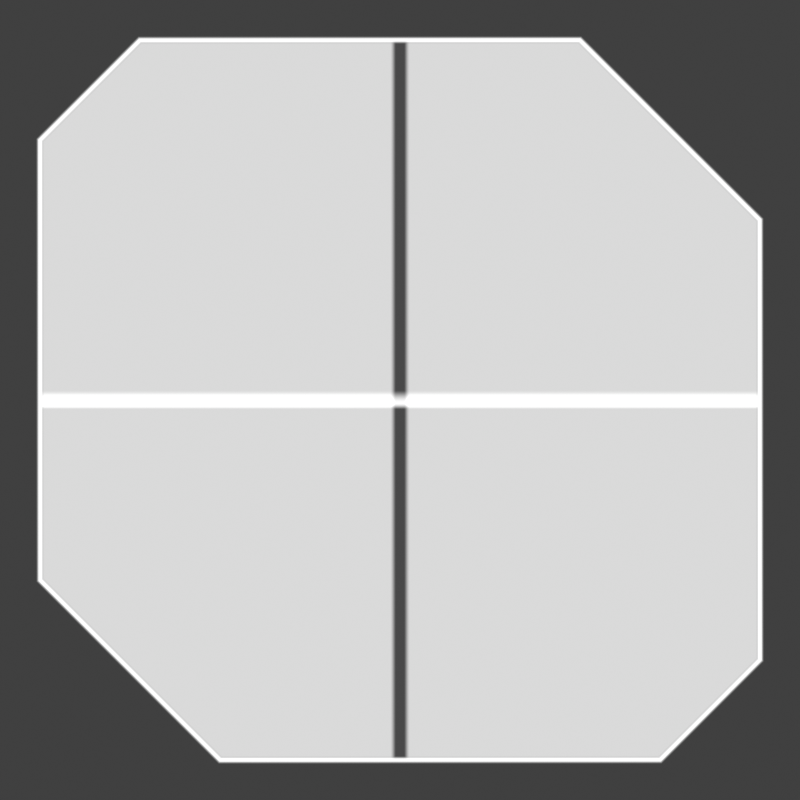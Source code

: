 # Source: button.blend  (saved by Blender 4.5.91; exported with 4.5.12 LTS)
import bpy
from mathutils import Matrix  # noqa: F401  (used for matrix-valued properties, if any)

bpy.ops.wm.read_factory_settings(use_empty=True)
scene = bpy.context.scene
scene.name = 'Scene'

# ---- collections
col_button = bpy.data.collections.new('Button'); scene.collection.children.link(col_button)
col_cam___light = bpy.data.collections.new('Cam & light'); scene.collection.children.link(col_cam___light)

# ---- materials (node trees are filled in below, after node groups)
mat_edge = bpy.data.materials.new('edge')
mat_bg_pressed = bpy.data.materials.new('bg.pressed')
mat_bg_pressed.surface_render_method = 'BLENDED'
mat_bg_pressed.blend_method = 'BLEND'
mat_bg_focused = bpy.data.materials.new('bg.focused')
mat_bg_focused.surface_render_method = 'BLENDED'
mat_bg_focused.blend_method = 'BLEND'

# ---- material node trees
mat_edge.use_nodes = True; mat_edge.node_tree.nodes.clear()
_N = mat_edge.node_tree.nodes; _L = mat_edge.node_tree.links
n0 = _N.new('ShaderNodeOutputMaterial'); n0.name = 'Material Output'; n0.location = (362, 300)
n1 = _N.new('ShaderNodeTexCoord'); n1.name = 'Texture Coordinate'; n1.location = (-827, 312)
n2 = _N.new('ShaderNodeSeparateXYZ'); n2.name = 'Separate XYZ'; n2.location = (-617, 299)
n3 = _N.new('ShaderNodeMapRange'); n3.name = 'Map Range'; n3.location = (-397, 308)
n3.inputs[1].default_value = 0.9
n4 = _N.new('ShaderNodeEmission'); n4.name = 'Emission'; n4.location = (-88, 122)
n4.inputs[1].default_value = 2.0
n5 = _N.new('ShaderNodeMixShader'); n5.name = 'Mix Shader'; n5.location = (159, 333)
n6 = _N.new('ShaderNodeBsdfTransparent'); n6.name = 'Transparent BSDF'; n6.location = (-86, 229)
_L.new(n1.outputs[0], n2.inputs[0])
_L.new(n2.outputs[2], n3.inputs[0])
_L.new(n3.outputs[0], n4.inputs[0])
_L.new(n5.outputs[0], n0.inputs[0])
_L.new(n4.outputs[0], n5.inputs[2])
_L.new(n6.outputs[0], n5.inputs[1])
_L.new(n3.outputs[0], n5.inputs[0])
n0.is_active_output = True
mat_bg_pressed.use_nodes = True; mat_bg_pressed.node_tree.nodes.clear()
_N = mat_bg_pressed.node_tree.nodes; _L = mat_bg_pressed.node_tree.links
n0 = _N.new('ShaderNodeOutputMaterial'); n0.name = 'Material Output'; n0.location = (362, 300)
n1 = _N.new('ShaderNodeTexCoord'); n1.name = 'Texture Coordinate'; n1.location = (-1345, 393)
n2 = _N.new('ShaderNodeValToRGB'); n2.name = 'Color Ramp.001'; n2.location = (-871, 632)
n2.color_ramp.interpolation = 'EASE'
while len(n2.color_ramp.elements) > 1: n2.color_ramp.elements.remove(n2.color_ramp.elements[-1])
n2.color_ramp.elements[0].position = 0.2636; n2.color_ramp.elements[0].color = (0.01455, 0.01455, 0.01455, 1.0)
_e = n2.color_ramp.elements.new(0.4216); _e.color = (1.0, 1.0, 1.0, 1.0)
_e = n2.color_ramp.elements.new(0.7523); _e.color = (0.01455, 0.01455, 0.01455, 1.0)
n3 = _N.new('ShaderNodeEmission'); n3.name = 'Emission'; n3.location = (-159, 134)
n3.inputs[1].default_value = 2.0
n4 = _N.new('ShaderNodeMixShader'); n4.name = 'Mix Shader'; n4.location = (87, 345)
n5 = _N.new('ShaderNodeBsdfTransparent'); n5.name = 'Transparent BSDF'; n5.location = (-158, 240)
n6 = _N.new('ShaderNodeSeparateXYZ'); n6.name = 'Separate XYZ'; n6.location = (-1103, 555)
n7 = _N.new('ShaderNodeValToRGB'); n7.name = 'Color Ramp.002'; n7.location = (-870, 376)
n7.color_ramp.interpolation = 'EASE'
while len(n7.color_ramp.elements) > 1: n7.color_ramp.elements.remove(n7.color_ramp.elements[-1])
n7.color_ramp.elements[0].position = 0.25; n7.color_ramp.elements[0].color = (0.65, 0.65, 0.65, 1.0)
_e = n7.color_ramp.elements.new(0.4); _e.color = (0.0, 0.0, 0.0, 1.0)
_e = n7.color_ramp.elements.new(0.6); _e.color = (0.0, 0.0, 0.0, 1.0)
_e = n7.color_ramp.elements.new(0.75); _e.color = (0.65, 0.65, 0.65, 1.0)
n8 = _N.new('ShaderNodeSeparateXYZ'); n8.name = 'Separate XYZ.001'; n8.location = (-1096, 324)
n9 = _N.new('ShaderNodeMix'); n9.name = 'Mix'; n9.location = (-449, 513)
n9.data_type = 'RGBA'
_L.new(n3.outputs[0], n4.inputs[2])
_L.new(n5.outputs[0], n4.inputs[1])
_L.new(n4.outputs[0], n0.inputs[0])
_L.new(n9.outputs[2], n4.inputs[0])
_L.new(n1.outputs[0], n6.inputs[0])
_L.new(n6.outputs[1], n2.inputs[0])
_L.new(n8.outputs[0], n7.inputs[0])
_L.new(n1.outputs[0], n8.inputs[0])
_L.new(n2.outputs[0], n9.inputs[6])
_L.new(n7.outputs[0], n9.inputs[7])
n0.is_active_output = True
mat_bg_focused.use_nodes = True; mat_bg_focused.node_tree.nodes.clear()
_N = mat_bg_focused.node_tree.nodes; _L = mat_bg_focused.node_tree.links
n0 = _N.new('ShaderNodeOutputMaterial'); n0.name = 'Material Output'; n0.location = (362, 300)
n1 = _N.new('ShaderNodeTexCoord'); n1.name = 'Texture Coordinate'; n1.location = (-979, 302)
n2 = _N.new('ShaderNodeValToRGB'); n2.name = 'Color Ramp.001'; n2.location = (-518, 320)
n2.color_ramp.interpolation = 'EASE'
while len(n2.color_ramp.elements) > 1: n2.color_ramp.elements.remove(n2.color_ramp.elements[-1])
n2.color_ramp.elements[0].position = 0.25; n2.color_ramp.elements[0].color = (0.65, 0.65, 0.65, 1.0)
_e = n2.color_ramp.elements.new(0.4); _e.color = (0.0, 0.0, 0.0, 1.0)
_e = n2.color_ramp.elements.new(0.6); _e.color = (0.0, 0.0, 0.0, 1.0)
_e = n2.color_ramp.elements.new(0.75); _e.color = (0.65, 0.65, 0.65, 1.0)
n3 = _N.new('ShaderNodeEmission'); n3.name = 'Emission'; n3.location = (-159, 134)
n3.inputs[1].default_value = 2.0
n4 = _N.new('ShaderNodeMixShader'); n4.name = 'Mix Shader'; n4.location = (87, 345)
n5 = _N.new('ShaderNodeBsdfTransparent'); n5.name = 'Transparent BSDF'; n5.location = (-158, 240)
n6 = _N.new('ShaderNodeSeparateXYZ'); n6.name = 'Separate XYZ'; n6.location = (-744, 268)
_L.new(n3.outputs[0], n4.inputs[2])
_L.new(n5.outputs[0], n4.inputs[1])
_L.new(n1.outputs[0], n6.inputs[0])
_L.new(n6.outputs[0], n2.inputs[0])
_L.new(n4.outputs[0], n0.inputs[0])
_L.new(n2.outputs[0], n4.inputs[0])
n0.is_active_output = True

# ---- world
world_world = bpy.data.worlds.new('World'); scene.world = world_world
world_world.use_nodes = True; world_world.node_tree.nodes.clear()
_N = world_world.node_tree.nodes; _L = world_world.node_tree.links
n0 = _N.new('ShaderNodeOutputWorld'); n0.name = 'World Output'; n0.location = (300, 300)
n1 = _N.new('ShaderNodeBackground'); n1.name = 'Background'; n1.location = (10, 300)
n1.inputs[0].default_value = (0.05088, 0.05088, 0.05088, 1.0)
_L.new(n1.outputs[0], n0.inputs[0])
n0.is_active_output = True
world_world.color = (0.05088, 0.05088, 0.05088)
world_world.use_sun_shadow = False
world_world.sun_shadow_jitter_overblur = 0.0

# ---- cameras
cam_camera = bpy.data.cameras.new('Camera')
cam_camera.type = 'ORTHO'
cam_camera.clip_end = 100.0
cam_camera.ortho_scale = 40.0

# ---- meshes
me_polygon_002 = bpy.data.meshes.new('Polygon.002')
me_polygon_002.from_pydata([(-18.0, 13.02, 0.0), (-18.0, 7.021, 0.0), (-18.0, -9.0, 0.0), (-9.0, -18.0, 0.0), (13.0, -18.0, 0.0), (18.0, -13.0, 0.0), (18.0, 9.0, 0.0), (9.0, 18.0, 0.0), (-7.0, 18.0, 0.0), (-13.0, 18.0, 0.0)], [], [(1, 8, 9, 0), (2, 3, 4, 5, 6, 7, 8, 1)])
_uv = me_polygon_002.uv_layers.new(name='UVMap')
_uv.uv.foreach_set('vector', [0.7758, 0.9999, 0.9999, 0.7758, 0.9999, 0.8792, 0.8792, 0.9999, 0.1208, 0.9999, 0.0001001, 0.8792, 9.996e-05, 0.1208, 0.1208, 0.0001001, 0.8792, 0.0001, 0.9999, 0.1208, 0.9999, 0.7758, 0.7758, 0.9999])
me_polygon_002.materials.append(mat_bg_pressed)
me_polygon_002.auto_texspace = False
me_polygon_002.update()
me_polygon_001 = bpy.data.meshes.new('Polygon.001')
me_polygon_001.from_pydata([(-18.0, 13.02, 0.0), (-18.0, 7.021, 0.0), (-18.0, -9.0, 0.0), (-9.0, -18.0, 0.0), (13.0, -18.0, 0.0), (18.0, -13.0, 0.0), (18.0, 9.0, 0.0), (9.0, 18.0, 0.0), (-7.0, 18.0, 0.0), (-13.0, 18.0, 0.0)], [], [(1, 8, 9, 0), (2, 3, 4, 5, 6, 7, 8, 1)])
_uv = me_polygon_001.uv_layers.new(name='UVMap')
_uv.uv.foreach_set('vector', [0.7758, 0.9999, 0.9999, 0.7758, 0.9999, 0.8792, 0.8792, 0.9999, 0.1208, 0.9999, 0.0001001, 0.8792, 9.996e-05, 0.1208, 0.1208, 0.0001001, 0.8792, 0.0001, 0.9999, 0.1208, 0.9999, 0.7758, 0.7758, 0.9999])
me_polygon_001.materials.append(mat_bg_focused)
me_polygon_001.auto_texspace = False
me_polygon_001.update()

# ---- curves / text
cu_polygon = bpy.data.curves.new('Polygon', 'CURVE')
cu_polygon.dimensions = '2D'
_sp = cu_polygon.splines.new('POLY'); _sp.points.add(7)
_sp.points.foreach_set('co', [-18.0, 13.0, 0.0, 0.0, -18.0, -9.0, 0.0, 0.0, -9.0, -18.0, 0.0, 0.0, 13.0, -18.0, 0.0, 0.0, 18.0, -13.0, 0.0, 0.0, 18.0, 9.0, 0.0, 0.0, 9.0, 18.0, 0.0, 0.0, -13.0, 18.0, 0.0, 0.0])
_sp.use_cyclic_u = True
_sp.use_endpoint_u = True
cu_polygon.materials.append(mat_edge)
cu_polygon.use_path = True
cu_polygon.bevel_mode = 'PROFILE'
cu_polygon.bevel_profile.preset = 'SUPPORTS'
cu_polygon.bevel_profile.use_clip = True
cu_polygon.bevel_resolution = 8
cu_polygon.bevel_depth = 1.0

# ---- objects
ob_cups_curve = bpy.data.objects.new('cups.curve', cu_polygon)
ob_cups_bg_pressed = bpy.data.objects.new('cups.bg.pressed', me_polygon_002)
ob_cups_bg_focused = bpy.data.objects.new('cups.bg.focused', me_polygon_001)
ob_camera = bpy.data.objects.new('Camera', cam_camera)

# ---- transforms, parenting, visibility, modifiers, constraints
ob_cups_curve.location = (0.0, 0.0, 0.0)
ob_cups_curve.rotation_euler = (0.0, -0.0, 3.142)
ob_cups_bg_pressed.location = (0.0, 0.0, 0.0)
ob_cups_bg_focused.location = (0.0, 0.0, 0.0)
ob_cups_bg_focused.hide_render = True
ob_camera.location = (0.0, 0.0, 10.0)
ob_camera.lock_rotations_4d = False
ob_camera.empty_display_type = 'ARROWS'
ob_camera.color = (0.0, 0.0, 0.0, 0.0)
ob_camera.display_type = 'WIRE'
ob_camera.lineart.crease_threshold = 0.0

# ---- collection membership
col_button.objects.link(ob_cups_curve)
col_button.objects.link(ob_cups_bg_pressed)
col_button.objects.link(ob_cups_bg_focused)
col_cam___light.objects.link(ob_camera)

# ---- scene / render settings (as saved in the file)
scene.camera = ob_camera
scene.frame_start = 1; scene.frame_end = 250; scene.frame_set(1)
scene.render.engine = 'CYCLES'
scene.render.image_settings.compression = 100
scene.render.resolution_x = 64
scene.render.resolution_y = 64
scene.render.film_transparent = True
scene.cycles.sampling_pattern = 'TABULATED_SOBOL'
scene.cycles.adaptive_threshold = 0.001
scene.view_settings.view_transform = 'Standard'
bpy.context.view_layer.update()
